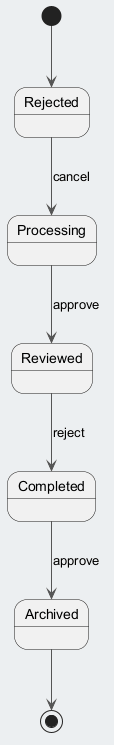

The diagram above was rendered by PlantUML. Its source (embedded in the PNG):
@startuml
skinparam backgroundColor #ECEFF1
skinparam classBackgroundColor #FFFFFF
skinparam classBorderColor #455A64
skinparam ArrowColor #555555
[*] --> Rejected
Rejected --> Processing : cancel
Processing --> Reviewed : approve
Reviewed --> Completed : reject
Completed --> Archived : approve
Archived --> [*]
@enduml